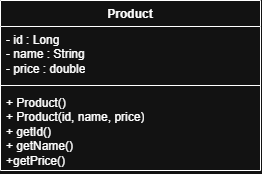

The diagram above was exported from draw.io. Its source (the exported page's mxGraphModel, read from the mxfile embedded in the PNG):
<mxGraphModel dx="1030" dy="562" grid="1" gridSize="10" guides="1" tooltips="1" connect="1" arrows="1" fold="1" page="1" pageScale="1" pageWidth="850" pageHeight="1100" math="0" shadow="0">
  <root>
    <mxCell id="0" />
    <mxCell id="1" parent="0" />
    <mxCell id="0_9n43jwpb-TZFbArVJ9-1" parent="1" style="swimlane;fontStyle=1;align=center;verticalAlign=top;childLayout=stackLayout;horizontal=1;startSize=26;horizontalStack=0;resizeParent=1;resizeParentMax=0;resizeLast=0;collapsible=1;marginBottom=0;whiteSpace=wrap;html=1;" value="Product" vertex="1">
      <mxGeometry height="170" width="260" x="300" y="230" as="geometry" />
    </mxCell>
    <mxCell id="0_9n43jwpb-TZFbArVJ9-2" parent="0_9n43jwpb-TZFbArVJ9-1" style="text;strokeColor=none;fillColor=none;align=left;verticalAlign=top;spacingLeft=4;spacingRight=4;overflow=hidden;rotatable=0;points=[[0,0.5],[1,0.5]];portConstraint=eastwest;whiteSpace=wrap;html=1;" value="- id : Long&lt;div&gt;- name : String&lt;/div&gt;&lt;div&gt;- price : double&lt;/div&gt;" vertex="1">
      <mxGeometry height="55" width="260" y="26" as="geometry" />
    </mxCell>
    <mxCell id="0_9n43jwpb-TZFbArVJ9-3" parent="0_9n43jwpb-TZFbArVJ9-1" style="line;strokeWidth=1;fillColor=none;align=left;verticalAlign=middle;spacingTop=-1;spacingLeft=3;spacingRight=3;rotatable=0;labelPosition=right;points=[];portConstraint=eastwest;strokeColor=inherit;" value="" vertex="1">
      <mxGeometry height="8" width="260" y="81" as="geometry" />
    </mxCell>
    <mxCell id="0_9n43jwpb-TZFbArVJ9-4" parent="0_9n43jwpb-TZFbArVJ9-1" style="text;strokeColor=none;fillColor=none;align=left;verticalAlign=top;spacingLeft=4;spacingRight=4;overflow=hidden;rotatable=0;points=[[0,0.5],[1,0.5]];portConstraint=eastwest;whiteSpace=wrap;html=1;" value="+ Product()&lt;div&gt;+ Product(id, name, price)&lt;/div&gt;&lt;div&gt;+ getId()&lt;/div&gt;&lt;div&gt;+ getName()&lt;/div&gt;&lt;div&gt;+getPrice()&lt;/div&gt;" vertex="1">
      <mxGeometry height="81" width="260" y="89" as="geometry" />
    </mxCell>
  </root>
</mxGraphModel>